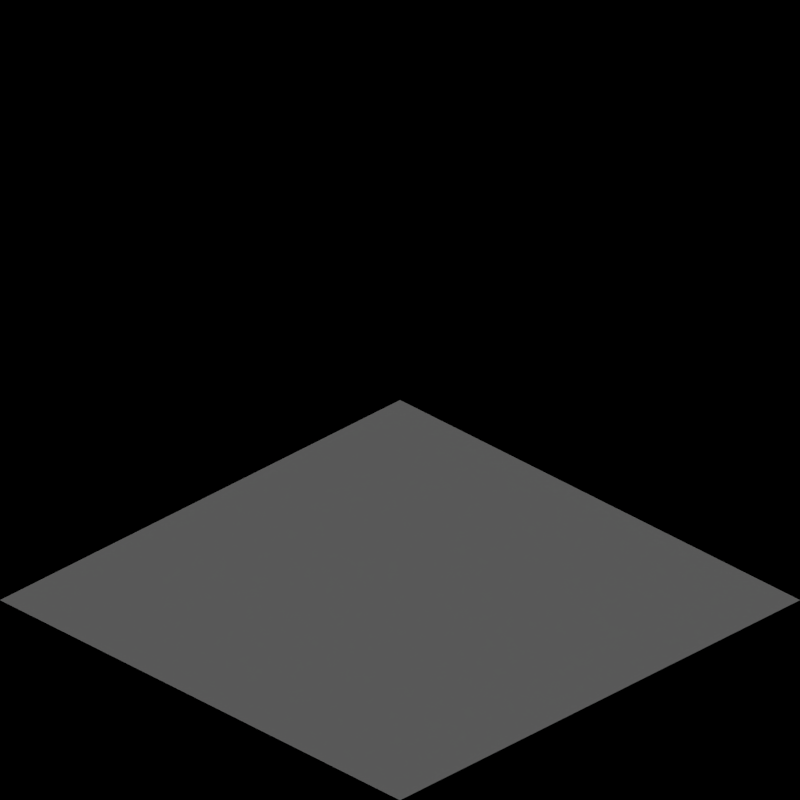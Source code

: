 # Source: terrain_temperate.blend  (saved by Blender 2.63.0; exported with 4.5.12 LTS)
import bpy
from mathutils import Matrix  # noqa: F401  (used for matrix-valued properties, if any)

bpy.ops.wm.read_factory_settings(use_empty=True)
scene = bpy.context.scene
scene.name = 'Scene'

# ---- collections
col_collection_1 = bpy.data.collections.new('Collection 1'); scene.collection.children.link(col_collection_1)

# ---- materials (node trees are filled in below, after node groups)
mat_grass_temperate = bpy.data.materials.new('Grass_Temperate')
mat_sand_normal = bpy.data.materials.new('Sand_Normal')
mat_water_normal = bpy.data.materials.new('Water_Normal')
mat_grass_temperateroughpatch = bpy.data.materials.new('Grass_TemperateRoughPatch')
mat_grass_temperateroughpatch.alpha_threshold = 0.0
mat_grass_temperateroughpatch.use_transparent_shadow = False
mat_grass_temperateroughpatch.preview_render_type = 'CUBE'
mat_grass_temperateroughpatch.diffuse_color = (0.07722, 0.233, 0.02267, 1.0)
mat_grass_temperateroughpatch.specular_color = (0.1897, 0.3844, 0.08357)
mat_grass_temperateroughpatch.roughness = 0.5
mat_grass_temperateroughpatch.line_color = (0.0, 0.0, 0.0, 1.0)
mat_grass_temperaterockspatch = bpy.data.materials.new('Grass_TemperateRocksPatch')
mat_grass_temperaterockspatch.alpha_threshold = 0.0
mat_grass_temperaterockspatch.use_transparent_shadow = False
mat_grass_temperaterockspatch.preview_render_type = 'CUBE'
mat_grass_temperaterockspatch.diffuse_color = (0.07722, 0.233, 0.02267, 1.0)
mat_grass_temperaterockspatch.specular_color = (0.1897, 0.3844, 0.08357)
mat_grass_temperaterockspatch.roughness = 0.5
mat_grass_temperaterockspatch.line_color = (0.0, 0.0, 0.0, 1.0)
mat_mud_normal = bpy.data.materials.new('Mud_Normal')
mat_grass_temperate3 = bpy.data.materials.new('Grass_Temperate3')
mat_grass_temperate3.alpha_threshold = 0.0
mat_grass_temperate3.use_transparent_shadow = False
mat_grass_temperate3.preview_render_type = 'CUBE'
mat_grass_temperate3.diffuse_color = (0.07722, 0.233, 0.02267, 1.0)
mat_grass_temperate3.specular_color = (0.1897, 0.3844, 0.08357)
mat_grass_temperate3.roughness = 0.5
mat_grass_temperate3.line_color = (0.0, 0.0, 0.0, 1.0)
mat_grass_temperate2 = bpy.data.materials.new('Grass_Temperate2')
mat_grass_temperate2.alpha_threshold = 0.0
mat_grass_temperate2.use_transparent_shadow = False
mat_grass_temperate2.preview_render_type = 'CUBE'
mat_grass_temperate2.diffuse_color = (0.07722, 0.233, 0.02267, 1.0)
mat_grass_temperate2.specular_color = (0.1897, 0.3844, 0.08357)
mat_grass_temperate2.roughness = 0.5
mat_grass_temperate2.line_color = (0.0, 0.0, 0.0, 1.0)

# ---- material node trees
mat_grass_temperateroughpatch.use_nodes = True; mat_grass_temperateroughpatch.node_tree.nodes.clear()
_N = mat_grass_temperateroughpatch.node_tree.nodes; _L = mat_grass_temperateroughpatch.node_tree.links
n0 = _N.new('NodeUndefined'); n0.name = 'Material.001'; n0.location = (-199, 43)
n0.inputs[0].default_value = (0.07722, 0.233, 0.02267, 1.0)
n0.inputs[1].default_value = (0.1897, 0.3844, 0.08357, 1.0)
n0.inputs[2].default_value = 0.8
n0.inputs[3].default_value = (0.0, 0.0, 0.0)
n1 = _N.new('ShaderNodeValToRGB'); n1.name = 'ColorRamp'; n1.location = (-511, -101)
while len(n1.color_ramp.elements) > 1: n1.color_ramp.elements.remove(n1.color_ramp.elements[-1])
n1.color_ramp.elements[0].position = 0.2727; n1.color_ramp.elements[0].color = (0.0, 0.0, 0.0, 1.0)
_e = n1.color_ramp.elements.new(1.0); _e.color = (1.0, 1.0, 1.0, 1.0)
n2 = _N.new('ShaderNodeMix'); n2.name = 'Mix.005'; n2.location = (-635, -105)
n2.width = 100
n2.data_type = 'RGBA'
n2.blend_type = 'MULTIPLY'
n2.inputs[0].default_value = 1.0
n3 = _N.new('ShaderNodeMix'); n3.name = 'Mix'; n3.location = (17, 215)
n3.width = 100
n3.data_type = 'RGBA'
n4 = _N.new('NodeUndefined'); n4.name = 'Output.001'; n4.location = (226, 231)
n4.inputs[1].default_value = 1.0
n5 = _N.new('NodeUndefined'); n5.name = 'Texture.004'; n5.location = (-777, -107)
n6 = _N.new('NodeUndefined'); n6.name = 'Geometry.004'; n6.location = (-924, -108)
n7 = _N.new('NodeUndefined'); n7.name = 'Texture.005'; n7.location = (-775, -387)
n8 = _N.new('NodeUndefined'); n8.name = 'Geometry.005'; n8.location = (-921, -388)
n9 = _N.new('NodeUndefined'); n9.name = 'Material'; n9.location = (-198, 437)
n9.inputs[0].default_value = (0.07722, 0.233, 0.02267, 1.0)
n9.inputs[1].default_value = (0.1897, 0.3844, 0.08357, 1.0)
n9.inputs[2].default_value = 0.8
n9.inputs[3].default_value = (0.0, 0.0, 0.0)
_L.new(n9.outputs[0], n3.inputs[6])
_L.new(n0.outputs[0], n3.inputs[7])
_L.new(n6.outputs[4], n5.inputs[0])
_L.new(n1.outputs[0], n3.inputs[0])
_L.new(n8.outputs[4], n7.inputs[0])
_L.new(n2.outputs[2], n1.inputs[0])
_L.new(n7.outputs[1], n2.inputs[7])
_L.new(n3.outputs[2], n4.inputs[0])
_L.new(n5.outputs[1], n2.inputs[6])
mat_grass_temperaterockspatch.use_nodes = True; mat_grass_temperaterockspatch.node_tree.nodes.clear()
_N = mat_grass_temperaterockspatch.node_tree.nodes; _L = mat_grass_temperaterockspatch.node_tree.links
n0 = _N.new('NodeUndefined'); n0.name = 'Material'; n0.location = (-198, 437)
n0.inputs[0].default_value = (0.07722, 0.233, 0.02267, 1.0)
n0.inputs[1].default_value = (0.1897, 0.3844, 0.08357, 1.0)
n0.inputs[2].default_value = 0.8
n0.inputs[3].default_value = (0.0, 0.0, 0.0)
n1 = _N.new('NodeUndefined'); n1.name = 'Material.001'; n1.location = (-199, 43)
n1.inputs[0].default_value = (0.214, 0.214, 0.214, 1.0)
n1.inputs[1].default_value = (0.291, 0.3351, 0.4672, 1.0)
n1.inputs[2].default_value = 0.8
n1.inputs[3].default_value = (0.0, 0.0, 0.0)
n2 = _N.new('ShaderNodeValToRGB'); n2.name = 'ColorRamp'; n2.location = (-511, -101)
while len(n2.color_ramp.elements) > 1: n2.color_ramp.elements.remove(n2.color_ramp.elements[-1])
n2.color_ramp.elements[0].position = 0.5045; n2.color_ramp.elements[0].color = (0.0, 0.0, 0.0, 1.0)
_e = n2.color_ramp.elements.new(0.5136); _e.color = (1.0, 1.0, 1.0, 1.0)
n3 = _N.new('ShaderNodeMix'); n3.name = 'Mix.005'; n3.location = (-635, -105)
n3.width = 100
n3.data_type = 'RGBA'
n3.blend_type = 'MULTIPLY'
n3.inputs[0].default_value = 1.0
n4 = _N.new('ShaderNodeMix'); n4.name = 'Mix'; n4.location = (17, 215)
n4.width = 100
n4.data_type = 'RGBA'
n5 = _N.new('NodeUndefined'); n5.name = 'Output.001'; n5.location = (226, 231)
n5.inputs[1].default_value = 1.0
n6 = _N.new('NodeUndefined'); n6.name = 'Geometry.005'; n6.location = (-772, -389)
n7 = _N.new('NodeUndefined'); n7.name = 'Geometry.004'; n7.location = (-1070, -389)
n8 = _N.new('NodeUndefined'); n8.name = 'Texture.004'; n8.location = (-923, -389)
n9 = _N.new('NodeUndefined'); n9.name = 'Texture.005'; n9.location = (-625, -389)
n10 = _N.new('NodeUndefined'); n10.name = 'Geometry.003'; n10.location = (-1354, -104)
n11 = _N.new('ShaderNodeMapping'); n11.name = 'Mapping'; n11.location = (-1198, -94)
n11.inputs[3].default_value = (0.7, 0.7, 0.7)
n12 = _N.new('ShaderNodeMix'); n12.name = 'Mix.004'; n12.location = (-762, -104)
n12.width = 100
n12.data_type = 'RGBA'
n12.blend_type = 'MULTIPLY'
n12.inputs[0].default_value = 1.0
n13 = _N.new('NodeUndefined'); n13.name = 'Texture.003'; n13.location = (-919, -101)
_L.new(n0.outputs[0], n4.inputs[6])
_L.new(n1.outputs[0], n4.inputs[7])
_L.new(n10.outputs[0], n11.inputs[0])
_L.new(n7.outputs[4], n8.inputs[0])
_L.new(n13.outputs[1], n12.inputs[6])
_L.new(n8.outputs[1], n12.inputs[7])
_L.new(n12.outputs[2], n3.inputs[6])
_L.new(n2.outputs[0], n4.inputs[0])
_L.new(n6.outputs[4], n9.inputs[0])
_L.new(n3.outputs[2], n2.inputs[0])
_L.new(n9.outputs[1], n3.inputs[7])
_L.new(n4.outputs[2], n5.inputs[0])
_L.new(n11.outputs[0], n13.inputs[0])
mat_grass_temperate3.use_nodes = True; mat_grass_temperate3.node_tree.nodes.clear()
_N = mat_grass_temperate3.node_tree.nodes; _L = mat_grass_temperate3.node_tree.links
n0 = _N.new('NodeUndefined'); n0.name = 'Material.001'; n0.location = (-199, 43)
n0.inputs[0].default_value = (0.1529, 0.06125, 0.02029, 1.0)
n0.inputs[1].default_value = (0.3844, 0.2606, 0.1268, 1.0)
n0.inputs[2].default_value = 0.8
n0.inputs[3].default_value = (0.0, 0.0, 0.0)
n1 = _N.new('ShaderNodeMix'); n1.name = 'Mix'; n1.location = (147, 220)
n1.width = 100
n1.data_type = 'RGBA'
n2 = _N.new('NodeUndefined'); n2.name = 'Output'; n2.location = (300, 224)
n2.inputs[1].default_value = 1.0
n3 = _N.new('NodeUndefined'); n3.name = 'Geometry'; n3.location = (-366, -166)
n4 = _N.new('NodeUndefined'); n4.name = 'Texture'; n4.location = (-57, -20)
n5 = _N.new('NodeUndefined'); n5.name = 'Material'; n5.location = (-198, 437)
n5.inputs[0].default_value = (0.07722, 0.233, 0.02267, 1.0)
n5.inputs[1].default_value = (0.1897, 0.3844, 0.08357, 1.0)
n5.inputs[2].default_value = 0.8
n5.inputs[3].default_value = (0.0, 0.0, 0.0)
_L.new(n5.outputs[0], n1.inputs[6])
_L.new(n1.outputs[2], n2.inputs[0])
_L.new(n0.outputs[0], n1.inputs[7])
_L.new(n4.outputs[0], n1.inputs[0])
_L.new(n3.outputs[0], n4.inputs[0])
mat_grass_temperate2.use_nodes = True; mat_grass_temperate2.node_tree.nodes.clear()
_N = mat_grass_temperate2.node_tree.nodes; _L = mat_grass_temperate2.node_tree.links
n0 = _N.new('NodeUndefined'); n0.name = 'Material'; n0.location = (-198, 437)
n0.inputs[0].default_value = (0.07722, 0.233, 0.02267, 1.0)
n0.inputs[1].default_value = (0.1897, 0.3844, 0.08357, 1.0)
n0.inputs[2].default_value = 0.8
n0.inputs[3].default_value = (0.0, 0.0, 0.0)
n1 = _N.new('NodeUndefined'); n1.name = 'Material.001'; n1.location = (-199, 43)
n1.inputs[0].default_value = (0.1529, 0.06125, 0.02029, 1.0)
n1.inputs[1].default_value = (0.3844, 0.2606, 0.1268, 1.0)
n1.inputs[2].default_value = 0.8
n1.inputs[3].default_value = (0.0, 0.0, 0.0)
n2 = _N.new('NodeUndefined'); n2.name = 'Texture'; n2.location = (-57, -20)
n3 = _N.new('ShaderNodeMix'); n3.name = 'Mix'; n3.location = (147, 220)
n3.width = 100
n3.data_type = 'RGBA'
n4 = _N.new('NodeUndefined'); n4.name = 'Output'; n4.location = (300, 224)
n4.inputs[1].default_value = 1.0
n5 = _N.new('NodeUndefined'); n5.name = 'Geometry'; n5.location = (-366, -166)
_L.new(n0.outputs[0], n3.inputs[6])
_L.new(n3.outputs[2], n4.inputs[0])
_L.new(n1.outputs[0], n3.inputs[7])
_L.new(n2.outputs[0], n3.inputs[0])
_L.new(n5.outputs[0], n2.inputs[0])

# ---- world
world_world = bpy.data.worlds.new('World'); scene.world = world_world
world_world.color = (0.0, 0.0, 0.0)
world_world.use_sun_shadow = False
world_world.sun_shadow_jitter_overblur = 0.0
world_world.cycles.sampling_method = 'MANUAL'
world_world.cycles.sample_map_resolution = 256
world_world.light_settings.ao_factor = 0.5

# ---- cameras
cam_camera = bpy.data.cameras.new('Camera')
cam_camera.type = 'ORTHO'
cam_camera.clip_end = 100.0
cam_camera.lens = 35.0
cam_camera.sensor_width = 32.0
cam_camera.sensor_height = 18.0
cam_camera.ortho_scale = 2.828
cam_camera.dof.focus_distance = 0.0
cam_camera.dof.aperture_fstop = 128.0

# ---- lights
light_lamp = bpy.data.lights.new('Lamp', 'SUN')
light_lamp.transmission_factor = 0.0
light_lamp.cutoff_distance = 30.0
light_lamp.angle = 1.571
light_lamp.energy = 1.0
light_lamp.shadow_buffer_clip_start = 1.001
light_lamp.shadow_soft_size = 1.0
light_lamp.shadow_cascade_max_distance = 1000.0
light_lamp.cycles.use_multiple_importance_sampling = False

# ---- meshes
me_plane_008 = bpy.data.meshes.new('Plane.008')
me_plane_008.from_pydata([(1.0, -1.0, 0.0), (-1.0, -1.0, 0.0), (1.0, 1.0, 0.0), (-1.0, 1.0, 0.0), (-4.0, -1.0, 0.0), (-4.0, 1.0, 0.0), (-6.0, 1.0, 0.0), (-24.0, -1.0, 0.5), (-26.0, -1.0, 1.0), (-24.0, 1.0, 0.0), (-26.0, 1.0, 0.5), (-21.0, -1.0, 0.5), (-21.0, 1.0, 0.5), (-19.0, -1.0, 0.5), (-19.0, 1.0, 0.0), (-16.0, -1.0, 0.5), (-16.0, 1.0, 0.0), (-14.0, -1.0, 0.0), (-14.0, 1.0, 0.5), (-9.0, -1.0, 0.0), (-11.0, -1.0, 0.5), (-9.0, 1.0, 0.0), (-11.0, 1.0, 0.5), (-6.0, -1.0, 0.5), (-6.0, 1.0, 0.0), (-4.0, -1.0, 0.0), (-6.0, 0.6, 0.1), (-4.4, -1.0, 0.1), (-9.4, -1.0, 0.1), (-9.4, 1.0, 0.1), (-24.0, 0.6, 0.1), (-24.4, 1.0, 0.1), (-19.4, 1.0, 0.1), (-19.0, 0.6, 0.1), (-16.0, 0.6, 0.1), (-14.0, -0.6, 0.1), (-15.6, 1.0, 0.1), (-14.4, -1.0, 0.1)], [], [(2, 3, 1, 0), (4, 5, 6), (31, 10, 8, 7, 30), (33, 14, 32), (11, 13, 12), (35, 18, 36), (37, 17, 16, 34), (29, 22, 20, 28), (23, 27, 26), (27, 25, 24, 26), (21, 29, 28, 19), (13, 33, 32, 12), (9, 31, 30), (17, 35, 36, 16), (15, 37, 34)])
me_plane_008.polygons.foreach_set('material_index', [2, 2, 0, 1, 0, 0, 1, 0, 0, 1, 1, 0, 1, 1, 0])
_uv = me_plane_008.uv_layers.new(name='UVMap')
_uv.uv.foreach_set('vector', [1.0, 1.0, 0.0, 1.0, 0.0, 0.0, 1.0, 0.0, 0.0, 0.0, 0.0, 0.0, 0.0, 0.0, 0.4714, 0.9722, 0.0, 0.9444, 0.0, 0.0, 0.9428, 0.05556, 0.9428, 0.5278, 0.9851, 0.5002, 0.9996, 1.0, 0.4998, 0.9851, 0.0003352, 0.0, 0.9706, 0.0003346, 0.0, 0.9702, 0.9722, 0.4714, 1.0, 0.9428, 0.5278, 0.9428, 0.4722, 6.951e-07, 0.9444, 1.39e-06, 0.05555, 0.9428, 0.02778, 0.4714, 0.5, 0.9701, 0.0, 0.9701, 9.252e-07, 1.156e-07, 0.5, 5.782e-08, 0.0, 0.0, 0.5, 0.01472, 0.01472, 0.5, 0.5, 0.01472, 1.0, 0.02944, 0.02944, 1.0, 0.01472, 0.5, 1.0, 0.9701, 0.5, 0.9701, 0.5, 5.782e-08, 1.0, 0.0, 0.9706, 0.0003346, 0.9851, 0.5002, 0.4998, 0.9851, 0.0, 0.9702, 0.9428, 1.0, 0.4714, 0.9722, 0.9428, 0.5278, 0.9444, 1.39e-06, 0.9722, 0.4714, 0.5278, 0.9428, 0.05555, 0.9428, 0.0, 0.0, 0.4722, 6.951e-07, 0.02778, 0.4714])
me_plane_008.materials.append(mat_grass_temperate)
me_plane_008.materials.append(mat_sand_normal)
me_plane_008.materials.append(mat_water_normal)
me_plane_008.use_remesh_preserve_volume = False
me_plane_008.use_remesh_preserve_attributes = False
me_plane_008.use_mirror_vertex_groups = False
me_plane_008.update()
me_plane_007 = bpy.data.meshes.new('Plane.007')
me_plane_007.from_pydata([(-24.0, -1.0, 0.5), (-26.0, -1.0, 1.0), (-24.0, 1.0, 0.0), (-26.0, 1.0, 0.5), (-21.0, -1.0, 0.5), (-21.0, 1.0, 0.5), (-19.0, -1.0, 0.5), (-19.0, 1.0, 0.0), (-16.0, -1.0, 0.5), (-16.0, 1.0, 0.0), (-14.0, -1.0, 0.0), (-14.0, 1.0, 0.5), (-9.0, -1.0, 0.0), (-11.0, -1.0, 0.5), (-9.0, 1.0, 0.0), (-11.0, 1.0, 0.5), (-6.0, -1.0, 0.5), (-6.0, 1.0, 0.0), (-4.0, -1.0, 0.0), (-4.0, 1.0, 0.0), (1.0, -1.0, 0.0), (-1.0, -1.0, 0.0), (1.0, 1.0, 0.0), (-1.0, 1.0, 0.0)], [], [(2, 3, 1, 0), (6, 7, 5), (4, 6, 5), (10, 11, 9), (8, 10, 9), (14, 15, 13, 12), (18, 19, 17), (16, 18, 17), (22, 23, 21, 20)])
_uv = me_plane_007.uv_layers.new(name='UV coord')
_uv.uv.foreach_set('vector', [0.9428, 1.0, 0.0, 0.9444, 0.0, 0.0, 0.9428, 0.05556, 0.9706, 0.0003346, 0.9996, 1.0, 0.0, 0.9702, 0.0003352, 0.0, 0.9706, 0.0003346, 0.0, 0.9702, 0.9444, 1.39e-06, 1.0, 0.9428, 0.05555, 0.9428, 0.0, 0.0, 0.9444, 1.39e-06, 0.05555, 0.9428, 1.0, 0.9701, 0.0, 0.9701, 9.252e-07, 1.156e-07, 1.0, 0.0, 1.0, 0.02944, 1.0, 1.0, 0.02944, 1.0, 0.0, 0.0, 1.0, 0.02944, 0.02944, 1.0, 1.0, 1.0, 0.0, 1.0, 0.0, 0.0, 1.0, 0.0])
me_plane_007.materials.append(mat_grass_temperateroughpatch)
me_plane_007.use_remesh_preserve_volume = False
me_plane_007.use_remesh_preserve_attributes = False
me_plane_007.use_mirror_vertex_groups = False
me_plane_007.update()
me_plane_005 = bpy.data.meshes.new('Plane.005')
me_plane_005.from_pydata([(-24.0, -1.0, 0.5), (-26.0, -1.0, 1.0), (-24.0, 1.0, 0.0), (-26.0, 1.0, 0.5), (-21.0, -1.0, 0.5), (-21.0, 1.0, 0.5), (-19.0, -1.0, 0.5), (-19.0, 1.0, 0.0), (-16.0, -1.0, 0.5), (-16.0, 1.0, 0.0), (-14.0, -1.0, 0.0), (-14.0, 1.0, 0.5), (-9.0, -1.0, 0.0), (-11.0, -1.0, 0.5), (-9.0, 1.0, 0.0), (-11.0, 1.0, 0.5), (-6.0, -1.0, 0.5), (-6.0, 1.0, 0.0), (-4.0, -1.0, 0.0), (-4.0, 1.0, 0.0), (1.0, -1.0, 0.0), (-1.0, -1.0, 0.0), (1.0, 1.0, 0.0), (-1.0, 1.0, 0.0)], [], [(2, 3, 1, 0), (6, 7, 5), (4, 6, 5), (10, 11, 9), (8, 10, 9), (14, 15, 13, 12), (18, 19, 17), (16, 18, 17), (22, 23, 21, 20)])
_uv = me_plane_005.uv_layers.new(name='UV coord')
_uv.uv.foreach_set('vector', [0.9428, 1.0, 0.0, 0.9444, 0.0, 0.0, 0.9428, 0.05556, 0.9706, 0.0003346, 0.9996, 1.0, 0.0, 0.9702, 0.0003352, 0.0, 0.9706, 0.0003346, 0.0, 0.9702, 0.9444, 1.39e-06, 1.0, 0.9428, 0.05555, 0.9428, 0.0, 0.0, 0.9444, 1.39e-06, 0.05555, 0.9428, 1.0, 0.9701, 0.0, 0.9701, 9.252e-07, 1.156e-07, 1.0, 0.0, 1.0, 0.02944, 1.0, 1.0, 0.02944, 1.0, 0.0, 0.0, 1.0, 0.02944, 0.02944, 1.0, 1.0, 1.0, 0.0, 1.0, 0.0, 0.0, 1.0, 0.0])
me_plane_005.materials.append(mat_grass_temperaterockspatch)
me_plane_005.use_remesh_preserve_volume = False
me_plane_005.use_remesh_preserve_attributes = False
me_plane_005.use_mirror_vertex_groups = False
me_plane_005.update()
me_plane_003 = bpy.data.meshes.new('Plane.003')
me_plane_003.from_pydata([(-24.0, -1.0, 0.5), (-26.0, -1.0, 1.0), (-24.0, 1.0, 0.0), (-26.0, 1.0, 0.5), (-21.0, -1.0, 0.5), (-21.0, 1.0, 0.5), (-19.0, -1.0, 0.5), (-19.0, 1.0, 0.0), (-16.0, -1.0, 0.5), (-16.0, 1.0, 0.0), (-14.0, -1.0, 0.0), (-14.0, 1.0, 0.5), (-9.0, -1.0, 0.0), (-11.0, -1.0, 0.5), (-9.0, 1.0, 0.0), (-11.0, 1.0, 0.5), (-6.0, -1.0, 0.5), (-6.0, 1.0, 0.0), (-4.0, -1.0, 0.0), (-4.0, 1.0, 0.0), (1.0, -1.0, 0.0), (-1.0, -1.0, 0.0), (1.0, 1.0, 0.0), (-1.0, 1.0, 0.0)], [], [(2, 3, 1, 0), (6, 7, 5), (4, 6, 5), (10, 11, 9), (8, 10, 9), (14, 15, 13, 12), (18, 19, 17), (16, 18, 17), (22, 23, 21, 20)])
me_plane_003.materials.append(mat_mud_normal)
me_plane_003.use_remesh_preserve_volume = False
me_plane_003.use_remesh_preserve_attributes = False
me_plane_003.use_mirror_vertex_groups = False
me_plane_003.update()
me_plane_002 = bpy.data.meshes.new('Plane.002')
me_plane_002.from_pydata([(-24.0, -1.0, 0.5), (-26.0, -1.0, 1.0), (-24.0, 1.0, 0.0), (-26.0, 1.0, 0.5), (-21.0, -1.0, 0.5), (-21.0, 1.0, 0.5), (-19.0, -1.0, 0.5), (-19.0, 1.0, 0.0), (-16.0, -1.0, 0.5), (-16.0, 1.0, 0.0), (-14.0, -1.0, 0.0), (-14.0, 1.0, 0.5), (-9.0, -1.0, 0.0), (-11.0, -1.0, 0.5), (-9.0, 1.0, 0.0), (-11.0, 1.0, 0.5), (-6.0, -1.0, 0.5), (-6.0, 1.0, 0.0), (-4.0, -1.0, 0.0), (-4.0, 1.0, 0.0), (1.0, -1.0, 0.0), (-1.0, -1.0, 0.0), (1.0, 1.0, 0.0), (-1.0, 1.0, 0.0)], [], [(2, 3, 1, 0), (6, 7, 5), (4, 6, 5), (10, 11, 9), (8, 10, 9), (14, 15, 13, 12), (18, 19, 17), (16, 18, 17), (22, 23, 21, 20)])
me_plane_002.materials.append(mat_grass_temperate3)
me_plane_002.use_remesh_preserve_volume = False
me_plane_002.use_remesh_preserve_attributes = False
me_plane_002.use_mirror_vertex_groups = False
me_plane_002.update()
me_plane_001 = bpy.data.meshes.new('Plane.001')
me_plane_001.from_pydata([(-24.0, -1.0, 0.5), (-26.0, -1.0, 1.0), (-24.0, 1.0, 0.0), (-26.0, 1.0, 0.5), (-21.0, -1.0, 0.5), (-21.0, 1.0, 0.5), (-19.0, -1.0, 0.5), (-19.0, 1.0, 0.0), (-16.0, -1.0, 0.5), (-16.0, 1.0, 0.0), (-14.0, -1.0, 0.0), (-14.0, 1.0, 0.5), (-9.0, -1.0, 0.0), (-11.0, -1.0, 0.5), (-9.0, 1.0, 0.0), (-11.0, 1.0, 0.5), (-6.0, -1.0, 0.5), (-6.0, 1.0, 0.0), (-4.0, -1.0, 0.0), (-4.0, 1.0, 0.0), (1.0, -1.0, 0.0), (-1.0, -1.0, 0.0), (1.0, 1.0, 0.0), (-1.0, 1.0, 0.0)], [], [(2, 3, 1, 0), (6, 7, 5), (4, 6, 5), (10, 11, 9), (8, 10, 9), (14, 15, 13, 12), (18, 19, 17), (16, 18, 17), (22, 23, 21, 20)])
me_plane_001.materials.append(mat_grass_temperate2)
me_plane_001.use_remesh_preserve_volume = False
me_plane_001.use_remesh_preserve_attributes = False
me_plane_001.use_mirror_vertex_groups = False
me_plane_001.update()
me_plane = bpy.data.meshes.new('Plane')
me_plane.from_pydata([(-24.0, -1.0, 0.5), (-26.0, -1.0, 1.0), (-24.0, 1.0, 0.0), (-26.0, 1.0, 0.5), (-21.0, -1.0, 0.5), (-21.0, 1.0, 0.5), (-19.0, -1.0, 0.5), (-19.0, 1.0, 0.0), (-16.0, -1.0, 0.5), (-16.0, 1.0, 0.0), (-14.0, -1.0, 0.0), (-14.0, 1.0, 0.5), (-9.0, -1.0, 0.0), (-11.0, -1.0, 0.5), (-9.0, 1.0, 0.0), (-11.0, 1.0, 0.5), (-6.0, -1.0, 0.5), (-6.0, 1.0, 0.0), (-4.0, -1.0, 0.0), (-4.0, 1.0, 0.0), (1.0, -1.0, 0.0), (-1.0, -1.0, 0.0), (1.0, 1.0, 0.0), (-1.0, 1.0, 0.0)], [], [(2, 3, 1, 0), (6, 7, 5), (4, 6, 5), (10, 11, 9), (8, 10, 9), (14, 15, 13, 12), (18, 19, 17), (16, 18, 17), (22, 23, 21, 20)])
me_plane.materials.append(mat_grass_temperate)
me_plane.use_remesh_preserve_volume = False
me_plane.use_remesh_preserve_attributes = False
me_plane.use_mirror_vertex_groups = False
me_plane.update()

# ---- objects
ob_plane_008 = bpy.data.objects.new('Plane.008', me_plane_008)
ob_plane_007 = bpy.data.objects.new('Plane.007', me_plane_007)
ob_plane_005 = bpy.data.objects.new('Plane.005', me_plane_005)
ob_plane_003 = bpy.data.objects.new('Plane.003', me_plane_003)
ob_plane_002 = bpy.data.objects.new('Plane.002', me_plane_002)
ob_plane_001 = bpy.data.objects.new('Plane.001', me_plane_001)
ob_rotationcontrol = bpy.data.objects.new('RotationControl', None)
ob_cameratarget = bpy.data.objects.new('CameraTarget', None)
ob_camera = bpy.data.objects.new('Camera', cam_camera)
ob_lamp = bpy.data.objects.new('Lamp', light_lamp)
ob_plane = bpy.data.objects.new('Plane', me_plane)

# ---- transforms, parenting, visibility, modifiers, constraints
ob_plane_008.location = (-180.0, 0.0, 0.0)
ob_plane_008.lineart.crease_threshold = 0.0
ob_plane_007.location = (-150.0, 0.0, 0.0)
ob_plane_007.lineart.crease_threshold = 0.0
ob_plane_005.location = (-120.0, 0.0, 0.0)
ob_plane_005.lineart.crease_threshold = 0.0
ob_plane_003.location = (-90.0, 0.0, 0.0)
ob_plane_003.lineart.crease_threshold = 0.0
ob_plane_002.location = (-60.0, 0.0, 0.0)
ob_plane_002.lineart.crease_threshold = 0.0
ob_plane_001.location = (-30.0, 0.0, 0.0)
ob_plane_001.lineart.crease_threshold = 0.0
ob_rotationcontrol.location = (0.0, 0.0, 0.0)
ob_rotationcontrol.empty_image_offset = (0.0, 0.0)
ob_rotationcontrol.lineart.crease_threshold = 0.0
ob_cameratarget.parent = ob_rotationcontrol
ob_cameratarget.location = (0.0, 0.0, 0.817)
ob_cameratarget.empty_image_offset = (0.0, 0.0)
ob_cameratarget.lineart.crease_threshold = 0.0
ob_camera.parent = ob_cameratarget
ob_camera.location = (1.0, 1.0, 0.817)
ob_camera.rotation_euler = (1.109, 0.01082, 0.8149)
ob_camera.lock_rotations_4d = False
ob_camera.empty_display_type = 'ARROWS'
ob_camera.color = (0.0, 0.0, 0.0, 0.0)
ob_camera.display_type = 'WIRE'
ob_camera.lineart.crease_threshold = 0.0
_c = ob_camera.constraints.new('TRACK_TO'); _c.name = 'TrackTo'
_c.target = ob_cameratarget
ob_lamp.parent = ob_rotationcontrol
ob_lamp.location = (-1.0, 2.0, 0.8)
ob_lamp.lock_rotations_4d = False
ob_lamp.empty_display_type = 'ARROWS'
ob_lamp.color = (0.0, 0.0, 0.0, 0.0)
ob_lamp.lineart.crease_threshold = 0.0
_c = ob_lamp.constraints.new('TRACK_TO'); _c.name = 'TrackTo'
_c.target = ob_rotationcontrol
ob_plane.location = (0.0, 0.0, 0.0)
ob_plane.lineart.crease_threshold = 0.0

# ---- collection membership
col_collection_1.objects.link(ob_plane_008)
col_collection_1.objects.link(ob_plane_007)
col_collection_1.objects.link(ob_plane_005)
col_collection_1.objects.link(ob_plane_003)
col_collection_1.objects.link(ob_plane_002)
col_collection_1.objects.link(ob_plane_001)
col_collection_1.objects.link(ob_rotationcontrol)
col_collection_1.objects.link(ob_cameratarget)
col_collection_1.objects.link(ob_camera)
col_collection_1.objects.link(ob_lamp)
col_collection_1.objects.link(ob_plane)

# ---- scene / render settings (as saved in the file)
scene.camera = ob_camera
scene.frame_start = 1; scene.frame_end = 168; scene.frame_set(1)
scene.render.engine = 'BLENDER_EEVEE_NEXT'
scene.render.image_settings.compression = 90
scene.render.resolution_x = 256
scene.render.resolution_y = 256
scene.render.dither_intensity = 0.0
scene.render.bake_margin = 2
scene.render.bake_bias = 0.0
scene.cycles.use_denoising = False
scene.cycles.samples = 10
scene.cycles.sampling_pattern = 'TABULATED_SOBOL'
scene.cycles.light_sampling_threshold = 0.0
scene.cycles.use_adaptive_sampling = False
scene.cycles.use_light_tree = False
scene.cycles.blur_glossy = 0.0
scene.cycles.volume_bounces = 1
scene.cycles.pixel_filter_type = 'GAUSSIAN'
scene.cycles.sample_clamp_indirect = 0.0
scene.view_settings.view_transform = 'Standard'
bpy.context.view_layer.update()

